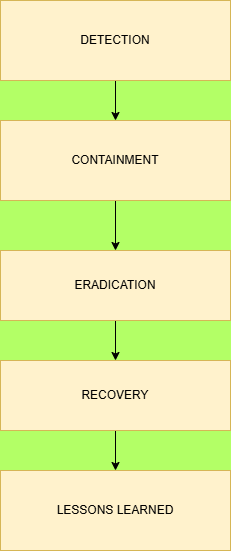

The diagram above was exported from draw.io. Its source (the exported page's mxGraphModel, read from the mxfile embedded in the PNG):
<mxGraphModel dx="1273" dy="745" grid="1" gridSize="10" guides="1" tooltips="1" connect="1" arrows="1" fold="1" page="1" pageScale="1" pageWidth="850" pageHeight="1100" background="#B3FF66" math="0" shadow="0">
  <root>
    <mxCell id="0" />
    <mxCell id="1" parent="0" />
    <mxCell id="dQtjADcxtTh1OdfMkRTC-2" edge="1" parent="1" source="dQtjADcxtTh1OdfMkRTC-1" style="edgeStyle=orthogonalEdgeStyle;rounded=0;orthogonalLoop=1;jettySize=auto;html=1;" target="dQtjADcxtTh1OdfMkRTC-3">
      <mxGeometry relative="1" as="geometry">
        <mxPoint x="395" y="230" as="targetPoint" />
      </mxGeometry>
    </mxCell>
    <mxCell id="dQtjADcxtTh1OdfMkRTC-1" parent="1" style="rounded=0;whiteSpace=wrap;html=1;fillColor=#fff2cc;strokeColor=#d6b656;" value="DETECTION" vertex="1">
      <mxGeometry height="80" width="230" x="280" y="80" as="geometry" />
    </mxCell>
    <mxCell id="dQtjADcxtTh1OdfMkRTC-4" edge="1" parent="1" source="dQtjADcxtTh1OdfMkRTC-3" style="edgeStyle=orthogonalEdgeStyle;rounded=0;orthogonalLoop=1;jettySize=auto;html=1;" target="dQtjADcxtTh1OdfMkRTC-5">
      <mxGeometry relative="1" as="geometry">
        <mxPoint x="395" y="330" as="targetPoint" />
      </mxGeometry>
    </mxCell>
    <mxCell id="dQtjADcxtTh1OdfMkRTC-3" parent="1" style="rounded=0;whiteSpace=wrap;html=1;fillColor=#fff2cc;strokeColor=#d6b656;" value="CONTAINMENT" vertex="1">
      <mxGeometry height="80" width="230" x="280" y="200" as="geometry" />
    </mxCell>
    <mxCell id="dQtjADcxtTh1OdfMkRTC-6" edge="1" parent="1" source="dQtjADcxtTh1OdfMkRTC-5" style="edgeStyle=orthogonalEdgeStyle;rounded=0;orthogonalLoop=1;jettySize=auto;html=1;" target="dQtjADcxtTh1OdfMkRTC-7">
      <mxGeometry relative="1" as="geometry">
        <mxPoint x="395" y="440" as="targetPoint" />
      </mxGeometry>
    </mxCell>
    <mxCell id="dQtjADcxtTh1OdfMkRTC-5" parent="1" style="rounded=0;whiteSpace=wrap;html=1;fillColor=#fff2cc;strokeColor=#d6b656;" value="ERADICATION" vertex="1">
      <mxGeometry height="70" width="230" x="280" y="330" as="geometry" />
    </mxCell>
    <mxCell id="dQtjADcxtTh1OdfMkRTC-8" edge="1" parent="1" source="dQtjADcxtTh1OdfMkRTC-7" style="edgeStyle=orthogonalEdgeStyle;rounded=0;orthogonalLoop=1;jettySize=auto;html=1;" target="dQtjADcxtTh1OdfMkRTC-9">
      <mxGeometry relative="1" as="geometry">
        <mxPoint x="395" y="550" as="targetPoint" />
      </mxGeometry>
    </mxCell>
    <mxCell id="dQtjADcxtTh1OdfMkRTC-7" parent="1" style="rounded=0;whiteSpace=wrap;html=1;fillColor=#fff2cc;strokeColor=#d6b656;" value="RECOVERY" vertex="1">
      <mxGeometry height="70" width="230" x="280" y="440" as="geometry" />
    </mxCell>
    <mxCell id="dQtjADcxtTh1OdfMkRTC-9" parent="1" style="rounded=0;whiteSpace=wrap;html=1;fillColor=#fff2cc;strokeColor=#d6b656;" value="LESSONS LEARNED" vertex="1">
      <mxGeometry height="80" width="230" x="280" y="550" as="geometry" />
    </mxCell>
  </root>
</mxGraphModel>